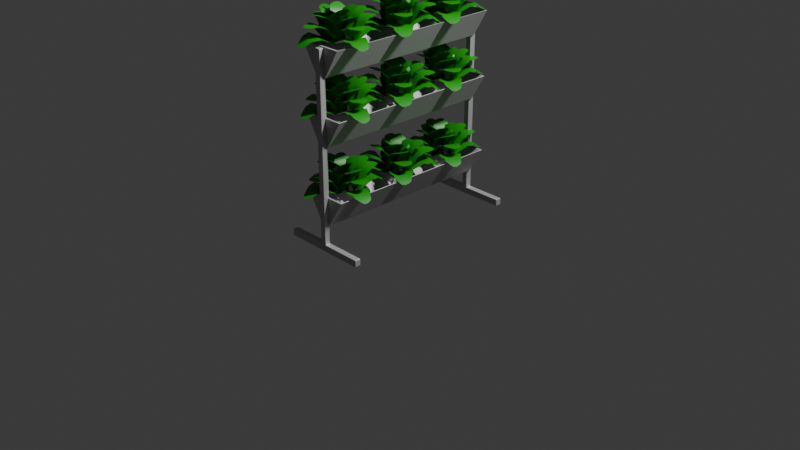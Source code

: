 # Source: hydroponic.blend  (saved by Blender 4.2.66; exported with 4.5.12 LTS)
import bpy
from mathutils import Matrix  # noqa: F401  (used for matrix-valued properties, if any)

bpy.ops.wm.read_factory_settings(use_empty=True)
scene = bpy.context.scene
scene.name = 'Scene'

# ---- collections
col_collection = bpy.data.collections.new('Collection'); scene.collection.children.link(col_collection)

# ---- materials (node trees are filled in below, after node groups)
mat_material_002 = bpy.data.materials.new('Material.002')
mat_material_001 = bpy.data.materials.new('Material.001')

# ---- material node trees
mat_material_002.use_nodes = True; mat_material_002.node_tree.nodes.clear()
_N = mat_material_002.node_tree.nodes; _L = mat_material_002.node_tree.links
n0 = _N.new('ShaderNodeBsdfPrincipled'); n0.name = 'Principled BSDF'; n0.location = (10, 300)
n0.inputs[0].default_value = (0.5586, 0.5586, 0.5586, 1.0)
n0.inputs[1].default_value = 1.0
n0.inputs[2].default_value = 0.728
n1 = _N.new('ShaderNodeOutputMaterial'); n1.name = 'Material Output'; n1.location = (300, 300)
_L.new(n0.outputs[0], n1.inputs[0])
n1.is_active_output = True
mat_material_001.use_nodes = True; mat_material_001.node_tree.nodes.clear()
_N = mat_material_001.node_tree.nodes; _L = mat_material_001.node_tree.links
n0 = _N.new('ShaderNodeBsdfPrincipled'); n0.name = 'Principled BSDF'; n0.location = (10, 300)
n0.inputs[0].default_value = (0.0009273, 0.1986, 0.0, 1.0)
n0.inputs[2].default_value = 0.4948
n1 = _N.new('ShaderNodeOutputMaterial'); n1.name = 'Material Output'; n1.location = (300, 300)
_L.new(n0.outputs[0], n1.inputs[0])
n1.is_active_output = True

# ---- world
world_world = bpy.data.worlds.new('World'); scene.world = world_world
world_world.use_nodes = True; world_world.node_tree.nodes.clear()
_N = world_world.node_tree.nodes; _L = world_world.node_tree.links
n0 = _N.new('ShaderNodeOutputWorld'); n0.name = 'World Output'; n0.location = (300, 300)
n1 = _N.new('ShaderNodeBackground'); n1.name = 'Background'; n1.location = (10, 300)
n1.inputs[0].default_value = (0.05088, 0.05088, 0.05088, 1.0)
_L.new(n1.outputs[0], n0.inputs[0])
n0.is_active_output = True
world_world.color = (0.05088, 0.05088, 0.05088)
world_world.sun_shadow_jitter_overblur = 0.0

# ---- cameras
cam_camera = bpy.data.cameras.new('Camera')
cam_camera.clip_end = 100.0
cam_camera.ortho_scale = 7.314

# ---- lights
light_light = bpy.data.lights.new('Light', 'POINT')
light_light.energy = 1000.0
light_light.shadow_soft_size = 0.1

# ---- meshes
me_cube_001 = bpy.data.meshes.new('Cube.001')
me_cube_001.from_pydata([(-0.06296, -0.9577, -0.1424), (-0.2316, -0.9577, 0.1424), (-0.06296, 0.9577, -0.1424), (-0.2316, 0.9577, 0.1424), (0.06296, -0.9577, -0.1424), (0.2316, -0.9577, 0.1424), (0.06296, 0.9577, -0.1424), (0.2316, 0.9577, 0.1424), (-0.219, -0.9361, 0.1424), (-0.219, 0.9361, 0.1424), (0.219, 0.9361, 0.1424), (0.219, -0.9361, 0.1424), (-0.0295, -0.7863, -0.1137), (-0.0295, 0.7863, -0.1137), (0.0295, 0.7863, -0.1137), (0.0295, -0.7863, -0.1137)], [], [(0, 1, 3, 2), (2, 3, 7, 6), (6, 7, 5, 4), (4, 5, 1, 0), (2, 6, 4, 0), (5, 7, 10, 11), (9, 8, 12, 13), (3, 1, 8, 9), (1, 5, 11, 8), (7, 3, 9, 10), (14, 13, 12, 15), (8, 11, 15, 12), (10, 9, 13, 14), (11, 10, 14, 15)])
_uv = me_cube_001.uv_layers.new(name='UVMap')
_uv.uv.foreach_set('vector', [0.375, 0.0, 0.625, 0.0, 0.625, 0.25, 0.375, 0.25, 0.375, 0.25, 0.625, 0.25, 0.625, 0.5, 0.375, 0.5, 0.375, 0.5, 0.625, 0.5, 0.625, 0.75, 0.375, 0.75, 0.375, 0.75, 0.625, 0.75, 0.625, 1.0, 0.375, 1.0, 0.125, 0.5, 0.375, 0.5, 0.375, 0.75, 0.125, 0.75, 0.625, 0.75, 0.625, 0.5, 0.625, 0.5, 0.625, 0.75, 0.625, 0.25, 0.625, 0.0, 0.625, 0.0, 0.625, 0.25, 0.625, 0.25, 0.625, 0.0, 0.625, 0.0, 0.625, 0.25, 0.625, 1.0, 0.625, 0.75, 0.625, 0.75, 0.625, 1.0, 0.625, 0.5, 0.625, 0.25, 0.625, 0.25, 0.625, 0.5, 0.625, 0.5, 0.875, 0.5, 0.875, 0.75, 0.625, 0.75, 0.625, 1.0, 0.625, 0.75, 0.625, 0.75, 0.625, 1.0, 0.625, 0.5, 0.625, 0.25, 0.625, 0.25, 0.625, 0.5, 0.625, 0.75, 0.625, 0.5, 0.625, 0.5, 0.625, 0.75])
me_cube_001.materials.append(mat_material_002)
me_cube_001.update()
me_plane = bpy.data.meshes.new('Plane')
me_plane.from_pydata([(-0.08619, -0.01323, -1.121e-05), (0.125, -0.01323, -1.121e-05), (0.125, 0.2631, -1.121e-05), (0.1868, 0.1824, -1.121e-05), (0.4312, 0.09458, -1.121e-05), (0.6638, 0.05423, -1.121e-05), (0.8632, 0.1397, -1.121e-05), (0.9581, 0.2488, -1.121e-05), (0.9462, 0.5289, -1.121e-05), (0.8632, 0.949, -1.121e-05), (0.7124, 1.163, -0.1498), (0.5166, 1.378, -0.3596), (0.2352, 1.543, -0.5897), (0.08548, 1.6, -0.6704), (-0.1233, 1.603, -0.6741), (-0.3859, 1.556, -0.6085), (-0.5796, 1.481, -0.5037), (-0.6891, 1.313, -0.2389), (-0.8765, 0.9537, -1.121e-05), (-0.8765, 0.6452, -1.121e-05), (-0.8338, 0.2702, -1.121e-05), (-0.6582, 0.1112, -1.121e-05), (-0.3401, 0.1254, -1.121e-05), (-0.08856, 0.2892, -1.121e-05), (0.8481, 0.9858, -1.121e-05), (0.6138, 1.295, -0.1901)], [], [(1, 2, 3, 4, 5, 6, 7, 8, 9, 24, 18, 19, 20, 21, 22, 23, 0), (18, 24, 10, 25, 17), (17, 25, 11, 12, 13, 14, 15, 16)])
me_plane.polygons.foreach_set('use_smooth', [True] * 3)
_uv = me_plane.uv_layers.new(name='UVMap')
_uv.uv.foreach_set('vector', [0.5477, 0.0, 0.5477, 0.1382, 0.5785, 0.09781, 0.7008, 0.0539, 0.8171, 0.03373, 0.9168, 0.07645, 0.9642, 0.131, 0.9583, 0.2711, 0.9168, 0.4811, 0.9092, 0.4995, 0.04691, 0.4835, 0.04691, 0.3292, 0.06827, 0.1417, 0.1561, 0.06221, 0.3151, 0.06933, 0.4409, 0.1512, 0.4421, 0.0, 0.04691, 0.4835, 0.9092, 0.4995, 0.8432, 0.6603, 0.7914, 0.7274, 0.1395, 0.7196, 0.1395, 0.7196, 0.7914, 0.7274, 0.7589, 0.7695, 0.6118, 0.9048, 0.5346, 0.951, 0.4302, 0.9487, 0.3009, 0.9024, 0.2071, 0.8336])
me_plane.materials.append(mat_material_001)
me_plane.update()
me_cube_002 = bpy.data.meshes.new('Cube.002')
me_cube_002.from_pydata([(-0.4608, -0.4608, -3.969), (-0.4608, -0.4608, 25.05), (-0.4608, 0.4608, -3.969), (-0.4608, 0.4608, 25.05), (0.4608, -0.4608, -3.969), (0.4608, -0.4608, 25.05), (0.4608, 0.4608, -3.969), (0.4608, 0.4608, 25.05), (-0.4608, -0.4608, -2.92), (-0.4608, 0.4608, -2.92), (0.4608, 0.4608, -2.92), (0.4608, -0.4608, -2.92), (-6.664, 0.4608, -3.969), (-6.664, -0.4608, -3.969), (-6.664, 0.4608, -2.92), (-6.664, -0.4608, -2.92), (6.681, 0.4608, -2.92), (6.681, 0.4608, -3.969), (6.681, -0.4608, -3.969), (6.681, -0.4608, -2.92)], [], [(8, 1, 3, 9), (9, 3, 7, 10), (10, 7, 5, 11), (11, 5, 1, 8), (2, 6, 4, 0), (7, 3, 1, 5), (4, 11, 8, 0), (6, 10, 16, 17), (2, 9, 10, 6), (2, 0, 13, 12), (13, 15, 14, 12), (9, 2, 12, 14), (0, 8, 15, 13), (8, 9, 14, 15), (17, 16, 19, 18), (10, 11, 19, 16), (11, 4, 18, 19), (4, 6, 17, 18)])
_uv = me_cube_002.uv_layers.new(name='UVMap')
_uv.uv.foreach_set('vector', [0.384, 0.0, 0.625, 0.0, 0.625, 0.25, 0.384, 0.25, 0.384, 0.25, 0.625, 0.25, 0.625, 0.5, 0.384, 0.5, 0.384, 0.5, 0.625, 0.5, 0.625, 0.75, 0.384, 0.75, 0.384, 0.75, 0.625, 0.75, 0.625, 1.0, 0.384, 1.0, 0.125, 0.5, 0.375, 0.5, 0.375, 0.75, 0.125, 0.75, 0.625, 0.5, 0.875, 0.5, 0.875, 0.75, 0.625, 0.75, 0.375, 0.75, 0.384, 0.75, 0.384, 1.0, 0.375, 1.0, 0.375, 0.5, 0.384, 0.5, 0.384, 0.5, 0.375, 0.5, 0.375, 0.25, 0.384, 0.25, 0.384, 0.5, 0.375, 0.5, 0.125, 0.5, 0.125, 0.75, 0.125, 0.75, 0.125, 0.5, 0.375, 0.0, 0.384, 0.0, 0.384, 0.25, 0.375, 0.25, 0.384, 0.25, 0.375, 0.25, 0.375, 0.25, 0.384, 0.25, 0.375, 1.0, 0.384, 1.0, 0.384, 1.0, 0.375, 1.0, 0.384, 0.0, 0.384, 0.25, 0.384, 0.25, 0.384, 0.0, 0.375, 0.5, 0.384, 0.5, 0.384, 0.75, 0.375, 0.75, 0.384, 0.5, 0.384, 0.75, 0.384, 0.75, 0.384, 0.5, 0.384, 0.75, 0.375, 0.75, 0.375, 0.75, 0.384, 0.75, 0.375, 0.75, 0.375, 0.5, 0.375, 0.5, 0.375, 0.75])
me_cube_002.materials.append(mat_material_002)
me_cube_002.update()

# ---- objects
ob_light = bpy.data.objects.new('Light', light_light)
ob_camera = bpy.data.objects.new('Camera', cam_camera)
ob_cube = bpy.data.objects.new('Cube', me_cube_001)
ob_plane_003 = bpy.data.objects.new('Plane.003', me_plane)
ob_plane_004 = bpy.data.objects.new('Plane.004', me_plane)
ob_plane_005 = bpy.data.objects.new('Plane.005', me_plane)
ob_plane_006 = bpy.data.objects.new('Plane.006', me_plane)
ob_plane_001 = bpy.data.objects.new('Plane.001', me_plane)
ob_plane_002 = bpy.data.objects.new('Plane.002', me_plane)
ob_plane_007 = bpy.data.objects.new('Plane.007', me_plane)
ob_plane_008 = bpy.data.objects.new('Plane.008', me_plane)
ob_plane_009 = bpy.data.objects.new('Plane.009', me_plane)
ob_plane_010 = bpy.data.objects.new('Plane.010', me_plane)
ob_plane_011 = bpy.data.objects.new('Plane.011', me_plane)
ob_plane_012 = bpy.data.objects.new('Plane.012', me_plane)
ob_plane_013 = bpy.data.objects.new('Plane.013', me_plane)
ob_plane_014 = bpy.data.objects.new('Plane.014', me_plane)
ob_plane_015 = bpy.data.objects.new('Plane.015', me_plane)
ob_plane_016 = bpy.data.objects.new('Plane.016', me_plane)
ob_empty = bpy.data.objects.new('Empty', None)
ob_plane_017 = bpy.data.objects.new('Plane.017', me_plane)
ob_plane_018 = bpy.data.objects.new('Plane.018', me_plane)
ob_plane_019 = bpy.data.objects.new('Plane.019', me_plane)
ob_plane_020 = bpy.data.objects.new('Plane.020', me_plane)
ob_plane_021 = bpy.data.objects.new('Plane.021', me_plane)
ob_plane_022 = bpy.data.objects.new('Plane.022', me_plane)
ob_plane_023 = bpy.data.objects.new('Plane.023', me_plane)
ob_plane_024 = bpy.data.objects.new('Plane.024', me_plane)
ob_plane_025 = bpy.data.objects.new('Plane.025', me_plane)
ob_plane_026 = bpy.data.objects.new('Plane.026', me_plane)
ob_plane_027 = bpy.data.objects.new('Plane.027', me_plane)
ob_plane_028 = bpy.data.objects.new('Plane.028', me_plane)
ob_plane_029 = bpy.data.objects.new('Plane.029', me_plane)
ob_plane_030 = bpy.data.objects.new('Plane.030', me_plane)
ob_plane_031 = bpy.data.objects.new('Plane.031', me_plane)
ob_plane_032 = bpy.data.objects.new('Plane.032', me_plane)
ob_empty_001 = bpy.data.objects.new('Empty.001', None)
ob_plane_033 = bpy.data.objects.new('Plane.033', me_plane)
ob_plane_034 = bpy.data.objects.new('Plane.034', me_plane)
ob_plane_035 = bpy.data.objects.new('Plane.035', me_plane)
ob_plane_036 = bpy.data.objects.new('Plane.036', me_plane)
ob_plane_037 = bpy.data.objects.new('Plane.037', me_plane)
ob_plane_038 = bpy.data.objects.new('Plane.038', me_plane)
ob_plane_039 = bpy.data.objects.new('Plane.039', me_plane)
ob_plane_040 = bpy.data.objects.new('Plane.040', me_plane)
ob_plane_041 = bpy.data.objects.new('Plane.041', me_plane)
ob_plane_042 = bpy.data.objects.new('Plane.042', me_plane)
ob_plane_043 = bpy.data.objects.new('Plane.043', me_plane)
ob_plane_044 = bpy.data.objects.new('Plane.044', me_plane)
ob_plane_045 = bpy.data.objects.new('Plane.045', me_plane)
ob_plane_046 = bpy.data.objects.new('Plane.046', me_plane)
ob_plane_047 = bpy.data.objects.new('Plane.047', me_plane)
ob_plane_048 = bpy.data.objects.new('Plane.048', me_plane)
ob_empty_002 = bpy.data.objects.new('Empty.002', None)
ob_light_001 = bpy.data.objects.new('Light.001', light_light)
ob_cube_001 = bpy.data.objects.new('Cube.001', me_cube_001)
ob_plane_049 = bpy.data.objects.new('Plane.049', me_plane)
ob_plane_050 = bpy.data.objects.new('Plane.050', me_plane)
ob_plane_051 = bpy.data.objects.new('Plane.051', me_plane)
ob_plane_052 = bpy.data.objects.new('Plane.052', me_plane)
ob_plane_053 = bpy.data.objects.new('Plane.053', me_plane)
ob_plane_054 = bpy.data.objects.new('Plane.054', me_plane)
ob_plane_055 = bpy.data.objects.new('Plane.055', me_plane)
ob_plane_056 = bpy.data.objects.new('Plane.056', me_plane)
ob_plane_057 = bpy.data.objects.new('Plane.057', me_plane)
ob_plane_058 = bpy.data.objects.new('Plane.058', me_plane)
ob_plane_059 = bpy.data.objects.new('Plane.059', me_plane)
ob_plane_060 = bpy.data.objects.new('Plane.060', me_plane)
ob_plane_061 = bpy.data.objects.new('Plane.061', me_plane)
ob_plane_062 = bpy.data.objects.new('Plane.062', me_plane)
ob_plane_063 = bpy.data.objects.new('Plane.063', me_plane)
ob_plane_064 = bpy.data.objects.new('Plane.064', me_plane)
ob_empty_003 = bpy.data.objects.new('Empty.003', None)
ob_plane_065 = bpy.data.objects.new('Plane.065', me_plane)
ob_plane_066 = bpy.data.objects.new('Plane.066', me_plane)
ob_plane_067 = bpy.data.objects.new('Plane.067', me_plane)
ob_plane_068 = bpy.data.objects.new('Plane.068', me_plane)
ob_plane_069 = bpy.data.objects.new('Plane.069', me_plane)
ob_plane_070 = bpy.data.objects.new('Plane.070', me_plane)
ob_plane_071 = bpy.data.objects.new('Plane.071', me_plane)
ob_plane_072 = bpy.data.objects.new('Plane.072', me_plane)
ob_plane_073 = bpy.data.objects.new('Plane.073', me_plane)
ob_plane_074 = bpy.data.objects.new('Plane.074', me_plane)
ob_plane_075 = bpy.data.objects.new('Plane.075', me_plane)
ob_plane_076 = bpy.data.objects.new('Plane.076', me_plane)
ob_plane_077 = bpy.data.objects.new('Plane.077', me_plane)
ob_plane_078 = bpy.data.objects.new('Plane.078', me_plane)
ob_plane_079 = bpy.data.objects.new('Plane.079', me_plane)
ob_plane_080 = bpy.data.objects.new('Plane.080', me_plane)
ob_empty_004 = bpy.data.objects.new('Empty.004', None)
ob_plane_081 = bpy.data.objects.new('Plane.081', me_plane)
ob_plane_082 = bpy.data.objects.new('Plane.082', me_plane)
ob_plane_083 = bpy.data.objects.new('Plane.083', me_plane)
ob_plane_084 = bpy.data.objects.new('Plane.084', me_plane)
ob_plane_085 = bpy.data.objects.new('Plane.085', me_plane)
ob_plane_086 = bpy.data.objects.new('Plane.086', me_plane)
ob_plane_087 = bpy.data.objects.new('Plane.087', me_plane)
ob_plane_088 = bpy.data.objects.new('Plane.088', me_plane)
ob_plane_089 = bpy.data.objects.new('Plane.089', me_plane)
ob_plane_090 = bpy.data.objects.new('Plane.090', me_plane)
ob_plane_091 = bpy.data.objects.new('Plane.091', me_plane)
ob_plane_092 = bpy.data.objects.new('Plane.092', me_plane)
ob_plane_093 = bpy.data.objects.new('Plane.093', me_plane)
ob_plane_094 = bpy.data.objects.new('Plane.094', me_plane)
ob_plane_095 = bpy.data.objects.new('Plane.095', me_plane)
ob_plane_096 = bpy.data.objects.new('Plane.096', me_plane)
ob_empty_005 = bpy.data.objects.new('Empty.005', None)
ob_light_002 = bpy.data.objects.new('Light.002', light_light)
ob_cube_002 = bpy.data.objects.new('Cube.002', me_cube_001)
ob_plane_097 = bpy.data.objects.new('Plane.097', me_plane)
ob_plane_098 = bpy.data.objects.new('Plane.098', me_plane)
ob_plane_099 = bpy.data.objects.new('Plane.099', me_plane)
ob_plane_100 = bpy.data.objects.new('Plane.100', me_plane)
ob_plane_101 = bpy.data.objects.new('Plane.101', me_plane)
ob_plane_102 = bpy.data.objects.new('Plane.102', me_plane)
ob_plane_103 = bpy.data.objects.new('Plane.103', me_plane)
ob_plane_104 = bpy.data.objects.new('Plane.104', me_plane)
ob_plane_105 = bpy.data.objects.new('Plane.105', me_plane)
ob_plane_106 = bpy.data.objects.new('Plane.106', me_plane)
ob_plane_107 = bpy.data.objects.new('Plane.107', me_plane)
ob_plane_108 = bpy.data.objects.new('Plane.108', me_plane)
ob_plane_109 = bpy.data.objects.new('Plane.109', me_plane)
ob_plane_110 = bpy.data.objects.new('Plane.110', me_plane)
ob_plane_111 = bpy.data.objects.new('Plane.111', me_plane)
ob_plane_112 = bpy.data.objects.new('Plane.112', me_plane)
ob_empty_006 = bpy.data.objects.new('Empty.006', None)
ob_plane_113 = bpy.data.objects.new('Plane.113', me_plane)
ob_plane_114 = bpy.data.objects.new('Plane.114', me_plane)
ob_plane_115 = bpy.data.objects.new('Plane.115', me_plane)
ob_plane_116 = bpy.data.objects.new('Plane.116', me_plane)
ob_plane_117 = bpy.data.objects.new('Plane.117', me_plane)
ob_plane_118 = bpy.data.objects.new('Plane.118', me_plane)
ob_plane_119 = bpy.data.objects.new('Plane.119', me_plane)
ob_plane_120 = bpy.data.objects.new('Plane.120', me_plane)
ob_plane_121 = bpy.data.objects.new('Plane.121', me_plane)
ob_plane_122 = bpy.data.objects.new('Plane.122', me_plane)
ob_plane_123 = bpy.data.objects.new('Plane.123', me_plane)
ob_plane_124 = bpy.data.objects.new('Plane.124', me_plane)
ob_plane_125 = bpy.data.objects.new('Plane.125', me_plane)
ob_plane_126 = bpy.data.objects.new('Plane.126', me_plane)
ob_plane_127 = bpy.data.objects.new('Plane.127', me_plane)
ob_plane_128 = bpy.data.objects.new('Plane.128', me_plane)
ob_empty_007 = bpy.data.objects.new('Empty.007', None)
ob_plane_129 = bpy.data.objects.new('Plane.129', me_plane)
ob_plane_130 = bpy.data.objects.new('Plane.130', me_plane)
ob_plane_131 = bpy.data.objects.new('Plane.131', me_plane)
ob_plane_132 = bpy.data.objects.new('Plane.132', me_plane)
ob_plane_133 = bpy.data.objects.new('Plane.133', me_plane)
ob_plane_134 = bpy.data.objects.new('Plane.134', me_plane)
ob_plane_135 = bpy.data.objects.new('Plane.135', me_plane)
ob_plane_136 = bpy.data.objects.new('Plane.136', me_plane)
ob_plane_137 = bpy.data.objects.new('Plane.137', me_plane)
ob_plane_138 = bpy.data.objects.new('Plane.138', me_plane)
ob_plane_139 = bpy.data.objects.new('Plane.139', me_plane)
ob_plane_140 = bpy.data.objects.new('Plane.140', me_plane)
ob_plane_141 = bpy.data.objects.new('Plane.141', me_plane)
ob_plane_142 = bpy.data.objects.new('Plane.142', me_plane)
ob_plane_143 = bpy.data.objects.new('Plane.143', me_plane)
ob_plane_144 = bpy.data.objects.new('Plane.144', me_plane)
ob_empty_008 = bpy.data.objects.new('Empty.008', None)
ob_cube_003 = bpy.data.objects.new('Cube.003', me_cube_002)
ob_cube_004 = bpy.data.objects.new('Cube.004', me_cube_002)
ob_empty_009 = bpy.data.objects.new('Empty.009', None)

# ---- transforms, parenting, visibility, modifiers, constraints
ob_light.location = (4.076, 1.005, 6.144)
ob_light.rotation_euler = (0.6503, 0.05522, 1.866)
ob_light.lock_rotations_4d = False
ob_light.empty_display_type = 'ARROWS'
ob_light.color = (0.0, 0.0, 0.0, 0.0)
ob_light.lineart.crease_threshold = 0.0
ob_camera.location = (7.359, -6.926, 4.958)
ob_camera.rotation_euler = (1.109, 0.0, 0.8149)
ob_camera.lock_rotations_4d = False
ob_camera.empty_display_type = 'ARROWS'
ob_camera.color = (0.0, 0.0, 0.0, 0.0)
ob_camera.display_type = 'WIRE'
ob_camera.lineart.crease_threshold = 0.0
ob_cube.parent = ob_empty_009
ob_cube.location = (0.0, 0.0, 0.4113)
_m = ob_cube.modifiers.new('Bevel', 'BEVEL')
_m.segments = 2
ob_plane_003.parent = ob_empty_009
ob_plane_003.location = (0.02964, -0.7051, 0.5334)
ob_plane_003.rotation_euler = (0.9493, 3.197e-08, -1.71)
ob_plane_003.scale = (0.1379, 0.2039, 0.2036)
ob_plane_004.parent = ob_empty_009
ob_plane_004.location = (0.009528, -0.6853, 0.5334)
ob_plane_004.rotation_euler = (1.306, 0.07502, -1.738)
ob_plane_004.scale = (0.1391, 0.2035, 0.2032)
ob_plane_005.parent = ob_empty_009
ob_plane_005.location = (-0.03186, -0.6764, 0.5343)
ob_plane_005.rotation_euler = (1.549, 0.1753, -1.972)
ob_plane_005.scale = (0.1507, 0.2027, 0.1956)
ob_plane_006.parent = ob_empty_009
ob_plane_006.location = (0.02964, -0.7051, 0.5334)
ob_plane_006.rotation_euler = (0.4405, -0.04868, -1.786)
ob_plane_006.scale = (0.1403, 0.2026, 0.2033)
ob_plane_001.parent = ob_empty_009
ob_plane_001.location = (-0.1145, -0.6707, 0.5334)
ob_plane_001.rotation_euler = (0.9493, -3.086e-08, 1.488)
ob_plane_001.scale = (0.1369, 0.2042, 0.204)
ob_plane_002.parent = ob_empty_009
ob_plane_002.location = (-0.09276, -0.6896, 0.5334)
ob_plane_002.rotation_euler = (1.306, 0.07502, 1.46)
ob_plane_002.scale = (0.1378, 0.2037, 0.2039)
ob_plane_007.parent = ob_empty_009
ob_plane_007.location = (-0.05068, -0.697, 0.5343)
ob_plane_007.rotation_euler = (1.549, 0.1753, 1.226)
ob_plane_007.scale = (0.1478, 0.2026, 0.1978)
ob_plane_008.parent = ob_empty_009
ob_plane_008.location = (-0.1145, -0.6707, 0.5334)
ob_plane_008.rotation_euler = (0.4405, -0.04868, 1.412)
ob_plane_008.scale = (0.1386, 0.2034, 0.2036)
ob_plane_009.parent = ob_empty_009
ob_plane_009.location = (-0.02257, -0.6164, 0.5334)
ob_plane_009.rotation_euler = (0.9493, -2.048e-09, -0.1644)
ob_plane_009.scale = (0.1379, 0.2039, 0.2036)
ob_plane_010.parent = ob_empty_009
ob_plane_010.location = (-0.0428, -0.636, 0.5334)
ob_plane_010.rotation_euler = (1.306, 0.07502, -0.192)
ob_plane_010.scale = (0.1391, 0.2035, 0.2032)
ob_plane_011.parent = ob_empty_009
ob_plane_011.location = (-0.05274, -0.6771, 0.5343)
ob_plane_011.rotation_euler = (1.549, 0.1753, -0.4261)
ob_plane_011.scale = (0.1507, 0.2027, 0.1956)
ob_plane_012.parent = ob_empty_009
ob_plane_012.location = (-0.02257, -0.6164, 0.5334)
ob_plane_012.rotation_euler = (0.4405, -0.04868, -0.2401)
ob_plane_012.scale = (0.1403, 0.2026, 0.2033)
ob_plane_013.parent = ob_empty_009
ob_plane_013.location = (-0.06054, -0.7596, 0.5334)
ob_plane_013.rotation_euler = (0.9493, -1.813e-09, 3.034)
ob_plane_013.scale = (0.1369, 0.2042, 0.204)
ob_plane_014.parent = ob_empty_009
ob_plane_014.location = (-0.04106, -0.7384, 0.5334)
ob_plane_014.rotation_euler = (1.306, 0.07502, 3.006)
ob_plane_014.scale = (0.1378, 0.2037, 0.2039)
ob_plane_015.parent = ob_empty_009
ob_plane_015.location = (-0.03267, -0.6965, 0.5343)
ob_plane_015.rotation_euler = (1.549, 0.1753, 2.772)
ob_plane_015.scale = (0.1478, 0.2026, 0.1978)
ob_plane_016.parent = ob_empty_009
ob_plane_016.location = (-0.06054, -0.7596, 0.5334)
ob_plane_016.rotation_euler = (0.4405, -0.04868, 2.958)
ob_plane_016.scale = (0.1386, 0.2034, 0.2036)
ob_empty.parent = ob_empty_009
ob_empty.location = (-0.04325, -0.6842, 0.5349)
ob_plane_017.parent = ob_empty_009
ob_plane_017.location = (0.01653, -0.0343, 0.5334)
ob_plane_017.rotation_euler = (0.9493, -7.847e-08, -2.094)
ob_plane_017.scale = (0.1379, 0.2039, 0.2036)
ob_plane_018.parent = ob_empty_009
ob_plane_018.location = (0.005276, -0.008471, 0.5334)
ob_plane_018.rotation_euler = (1.306, 0.07502, -2.122)
ob_plane_018.scale = (0.1391, 0.2035, 0.2032)
ob_plane_019.parent = ob_empty_009
ob_plane_019.location = (-0.02977, 0.01528, 0.5343)
ob_plane_019.rotation_euler = (1.549, 0.1753, -2.356)
ob_plane_019.scale = (0.1507, 0.2027, 0.1956)
ob_plane_020.parent = ob_empty_009
ob_plane_020.location = (0.01653, -0.0343, 0.5334)
ob_plane_020.rotation_euler = (0.4405, -0.04868, -2.17)
ob_plane_020.scale = (0.1403, 0.2026, 0.2033)
ob_plane_021.parent = ob_empty_009
ob_plane_021.location = (-0.1042, 0.05156, 0.5334)
ob_plane_021.rotation_euler = (0.9493, 3.745e-08, 1.104)
ob_plane_021.scale = (0.1369, 0.2042, 0.204)
ob_plane_022.parent = ob_empty_009
ob_plane_022.location = (-0.09118, 0.02585, 0.5334)
ob_plane_022.rotation_euler = (1.306, 0.07502, 1.076)
ob_plane_022.scale = (0.1378, 0.2037, 0.2039)
ob_plane_023.parent = ob_empty_009
ob_plane_023.location = (-0.05491, 0.003287, 0.5343)
ob_plane_023.rotation_euler = (1.549, 0.1753, 0.8421)
ob_plane_023.scale = (0.1478, 0.2026, 0.1978)
ob_plane_024.parent = ob_empty_009
ob_plane_024.location = (-0.1042, 0.05156, 0.5334)
ob_plane_024.rotation_euler = (0.4405, -0.04868, 1.028)
ob_plane_024.scale = (0.1386, 0.2034, 0.2036)
ob_plane_025.parent = ob_empty_009
ob_plane_025.location = (0.001345, 0.06749, 0.5334)
ob_plane_025.rotation_euler = (0.9493, -2.138e-08, -0.5483)
ob_plane_025.scale = (0.1379, 0.2039, 0.2036)
ob_plane_026.parent = ob_empty_009
ob_plane_026.location = (-0.02476, 0.05689, 0.5334)
ob_plane_026.rotation_euler = (1.306, 0.07502, -0.576)
ob_plane_026.scale = (0.1391, 0.2035, 0.2032)
ob_plane_027.parent = ob_empty_009
ob_plane_027.location = (-0.04939, 0.02245, 0.5343)
ob_plane_027.rotation_euler = (1.549, 0.1753, -0.81)
ob_plane_027.scale = (0.1507, 0.2027, 0.1956)
ob_plane_028.parent = ob_empty_009
ob_plane_028.location = (0.001345, 0.06749, 0.5334)
ob_plane_028.rotation_euler = (0.4405, -0.04868, -0.624)
ob_plane_028.scale = (0.1403, 0.2026, 0.2033)
ob_plane_029.parent = ob_empty_009
ob_plane_029.location = (-0.08752, -0.05109, 0.5334)
ob_plane_029.rotation_euler = (0.9493, 1.647e-09, 2.65)
ob_plane_029.scale = (0.1369, 0.2042, 0.204)
ob_plane_030.parent = ob_empty_009
ob_plane_030.location = (-0.06149, -0.03868, 0.5334)
ob_plane_030.rotation_euler = (1.306, 0.07502, 2.622)
ob_plane_030.scale = (0.1378, 0.2037, 0.2039)
ob_plane_031.parent = ob_empty_009
ob_plane_031.location = (-0.03802, -0.00299, 0.5343)
ob_plane_031.rotation_euler = (1.549, 0.1753, 2.388)
ob_plane_031.scale = (0.1478, 0.2026, 0.1978)
ob_plane_032.parent = ob_empty_009
ob_plane_032.location = (-0.08752, -0.05109, 0.5334)
ob_plane_032.rotation_euler = (0.4405, -0.04868, 2.574)
ob_plane_032.scale = (0.1386, 0.2034, 0.2036)
ob_empty_001.parent = ob_empty_009
ob_empty_001.location = (-0.04325, 0.01231, 0.5349)
ob_empty_001.rotation_euler = (0.0, 0.0, -0.384)
ob_plane_033.parent = ob_empty_009
ob_plane_033.location = (0.02283, 0.5917, 0.5334)
ob_plane_033.rotation_euler = (0.9493, 2.653e-10, -1.944)
ob_plane_033.scale = (0.1379, 0.2039, 0.2036)
ob_plane_034.parent = ob_empty_009
ob_plane_034.location = (0.007838, 0.6155, 0.5334)
ob_plane_034.rotation_euler = (1.306, 0.07502, -1.972)
ob_plane_034.scale = (0.1391, 0.2035, 0.2032)
ob_plane_035.parent = ob_empty_009
ob_plane_035.location = (-0.03036, 0.6338, 0.5343)
ob_plane_035.rotation_euler = (1.549, 0.1753, -2.206)
ob_plane_035.scale = (0.1507, 0.2027, 0.1956)
ob_plane_036.parent = ob_empty_009
ob_plane_036.location = (0.02283, 0.5917, 0.5334)
ob_plane_036.rotation_euler = (0.4405, -0.04868, -2.02)
ob_plane_036.scale = (0.1403, 0.2026, 0.2033)
ob_plane_037.parent = ob_empty_009
ob_plane_037.location = (-0.1094, 0.6585, 0.5334)
ob_plane_037.rotation_euler = (0.9493, 5.507e-08, 1.254)
ob_plane_037.scale = (0.1369, 0.2042, 0.204)
ob_plane_038.parent = ob_empty_009
ob_plane_038.location = (-0.09266, 0.6351, 0.5334)
ob_plane_038.rotation_euler = (1.306, 0.07502, 1.226)
ob_plane_038.scale = (0.1378, 0.2037, 0.2039)
ob_plane_039.parent = ob_empty_009
ob_plane_039.location = (-0.05343, 0.6182, 0.5343)
ob_plane_039.rotation_euler = (1.549, 0.1753, 0.9922)
ob_plane_039.scale = (0.1478, 0.2026, 0.1978)
ob_plane_040.parent = ob_empty_009
ob_plane_040.location = (-0.1094, 0.6585, 0.5334)
ob_plane_040.rotation_euler = (0.4405, -0.04868, 1.178)
ob_plane_040.scale = (0.1386, 0.2034, 0.2036)
ob_plane_041.parent = ob_empty_009
ob_plane_041.location = (-0.007406, 0.6901, 0.5334)
ob_plane_041.rotation_euler = (0.9493, 3.495e-09, -0.3983)
ob_plane_041.scale = (0.1379, 0.2039, 0.2036)
ob_plane_042.parent = ob_empty_009
ob_plane_042.location = (-0.03163, 0.6757, 0.5334)
ob_plane_042.rotation_euler = (1.306, 0.07502, -0.4259)
ob_plane_042.scale = (0.1391, 0.2035, 0.2032)
ob_plane_043.parent = ob_empty_009
ob_plane_043.location = (-0.05083, 0.6379, 0.5343)
ob_plane_043.rotation_euler = (1.549, 0.1753, -0.66)
ob_plane_043.scale = (0.1507, 0.2027, 0.1956)
ob_plane_044.parent = ob_empty_009
ob_plane_044.location = (-0.007406, 0.6901, 0.5334)
ob_plane_044.rotation_euler = (0.4405, -0.04868, -0.474)
ob_plane_044.scale = (0.1403, 0.2026, 0.2033)
ob_plane_045.parent = ob_empty_009
ob_plane_045.location = (-0.07754, 0.5595, 0.5334)
ob_plane_045.rotation_euler = (0.9493, 1.545e-08, 2.8)
ob_plane_045.scale = (0.1369, 0.2042, 0.204)
ob_plane_046.parent = ob_empty_009
ob_plane_046.location = (-0.05366, 0.5757, 0.5334)
ob_plane_046.rotation_euler = (1.306, 0.07502, 2.772)
ob_plane_046.scale = (0.1378, 0.2037, 0.2039)
ob_plane_047.parent = ob_empty_009
ob_plane_047.location = (-0.03579, 0.6145, 0.5343)
ob_plane_047.rotation_euler = (1.549, 0.1753, 2.538)
ob_plane_047.scale = (0.1478, 0.2026, 0.1978)
ob_plane_048.parent = ob_empty_009
ob_plane_048.location = (-0.07754, 0.5595, 0.5334)
ob_plane_048.rotation_euler = (0.4405, -0.04868, 2.724)
ob_plane_048.scale = (0.1386, 0.2034, 0.2036)
ob_empty_002.parent = ob_empty_009
ob_empty_002.location = (-0.04325, 0.6288, 0.5349)
ob_empty_002.rotation_euler = (0.0, 0.0, -0.2339)
ob_light_001.location = (4.076, 1.005, 6.94)
ob_light_001.rotation_euler = (0.6503, 0.05522, 1.866)
ob_light_001.lock_rotations_4d = False
ob_light_001.empty_display_type = 'ARROWS'
ob_light_001.color = (0.0, 0.0, 0.0, 0.0)
ob_light_001.lineart.crease_threshold = 0.0
ob_cube_001.parent = ob_empty_009
ob_cube_001.location = (0.0, 0.0, 1.207)
_m = ob_cube_001.modifiers.new('Bevel', 'BEVEL')
_m.segments = 2
ob_plane_049.parent = ob_empty_009
ob_plane_049.location = (0.02964, -0.7051, 1.329)
ob_plane_049.rotation_euler = (0.9493, 3.197e-08, -1.71)
ob_plane_049.scale = (0.1379, 0.2039, 0.2036)
ob_plane_050.parent = ob_empty_009
ob_plane_050.location = (0.009528, -0.6853, 1.329)
ob_plane_050.rotation_euler = (1.306, 0.07502, -1.738)
ob_plane_050.scale = (0.1391, 0.2035, 0.2032)
ob_plane_051.parent = ob_empty_009
ob_plane_051.location = (-0.03186, -0.6764, 1.33)
ob_plane_051.rotation_euler = (1.549, 0.1753, -1.972)
ob_plane_051.scale = (0.1507, 0.2027, 0.1956)
ob_plane_052.parent = ob_empty_009
ob_plane_052.location = (0.02964, -0.7051, 1.329)
ob_plane_052.rotation_euler = (0.4405, -0.04868, -1.786)
ob_plane_052.scale = (0.1403, 0.2026, 0.2033)
ob_plane_053.parent = ob_empty_009
ob_plane_053.location = (-0.1145, -0.6707, 1.329)
ob_plane_053.rotation_euler = (0.9493, -3.086e-08, 1.488)
ob_plane_053.scale = (0.1369, 0.2042, 0.204)
ob_plane_054.parent = ob_empty_009
ob_plane_054.location = (-0.09276, -0.6896, 1.329)
ob_plane_054.rotation_euler = (1.306, 0.07502, 1.46)
ob_plane_054.scale = (0.1378, 0.2037, 0.2039)
ob_plane_055.parent = ob_empty_009
ob_plane_055.location = (-0.05068, -0.697, 1.33)
ob_plane_055.rotation_euler = (1.549, 0.1753, 1.226)
ob_plane_055.scale = (0.1478, 0.2026, 0.1978)
ob_plane_056.parent = ob_empty_009
ob_plane_056.location = (-0.1145, -0.6707, 1.329)
ob_plane_056.rotation_euler = (0.4405, -0.04868, 1.412)
ob_plane_056.scale = (0.1386, 0.2034, 0.2036)
ob_plane_057.parent = ob_empty_009
ob_plane_057.location = (-0.02257, -0.6164, 1.329)
ob_plane_057.rotation_euler = (0.9493, -2.048e-09, -0.1644)
ob_plane_057.scale = (0.1379, 0.2039, 0.2036)
ob_plane_058.parent = ob_empty_009
ob_plane_058.location = (-0.0428, -0.636, 1.329)
ob_plane_058.rotation_euler = (1.306, 0.07502, -0.192)
ob_plane_058.scale = (0.1391, 0.2035, 0.2032)
ob_plane_059.parent = ob_empty_009
ob_plane_059.location = (-0.05274, -0.6771, 1.33)
ob_plane_059.rotation_euler = (1.549, 0.1753, -0.4261)
ob_plane_059.scale = (0.1507, 0.2027, 0.1956)
ob_plane_060.parent = ob_empty_009
ob_plane_060.location = (-0.02257, -0.6164, 1.329)
ob_plane_060.rotation_euler = (0.4405, -0.04868, -0.2401)
ob_plane_060.scale = (0.1403, 0.2026, 0.2033)
ob_plane_061.parent = ob_empty_009
ob_plane_061.location = (-0.06054, -0.7596, 1.329)
ob_plane_061.rotation_euler = (0.9493, -1.813e-09, 3.034)
ob_plane_061.scale = (0.1369, 0.2042, 0.204)
ob_plane_062.parent = ob_empty_009
ob_plane_062.location = (-0.04106, -0.7384, 1.329)
ob_plane_062.rotation_euler = (1.306, 0.07502, 3.006)
ob_plane_062.scale = (0.1378, 0.2037, 0.2039)
ob_plane_063.parent = ob_empty_009
ob_plane_063.location = (-0.03267, -0.6965, 1.33)
ob_plane_063.rotation_euler = (1.549, 0.1753, 2.772)
ob_plane_063.scale = (0.1478, 0.2026, 0.1978)
ob_plane_064.parent = ob_empty_009
ob_plane_064.location = (-0.06054, -0.7596, 1.329)
ob_plane_064.rotation_euler = (0.4405, -0.04868, 2.958)
ob_plane_064.scale = (0.1386, 0.2034, 0.2036)
ob_empty_003.parent = ob_empty_009
ob_empty_003.location = (-0.04325, -0.6842, 1.33)
ob_plane_065.parent = ob_empty_009
ob_plane_065.location = (0.01653, -0.0343, 1.329)
ob_plane_065.rotation_euler = (0.9493, -7.847e-08, -2.094)
ob_plane_065.scale = (0.1379, 0.2039, 0.2036)
ob_plane_066.parent = ob_empty_009
ob_plane_066.location = (0.005276, -0.008471, 1.329)
ob_plane_066.rotation_euler = (1.306, 0.07502, -2.122)
ob_plane_066.scale = (0.1391, 0.2035, 0.2032)
ob_plane_067.parent = ob_empty_009
ob_plane_067.location = (-0.02977, 0.01528, 1.33)
ob_plane_067.rotation_euler = (1.549, 0.1753, -2.356)
ob_plane_067.scale = (0.1507, 0.2027, 0.1956)
ob_plane_068.parent = ob_empty_009
ob_plane_068.location = (0.01653, -0.0343, 1.329)
ob_plane_068.rotation_euler = (0.4405, -0.04868, -2.17)
ob_plane_068.scale = (0.1403, 0.2026, 0.2033)
ob_plane_069.parent = ob_empty_009
ob_plane_069.location = (-0.1042, 0.05156, 1.329)
ob_plane_069.rotation_euler = (0.9493, 3.745e-08, 1.104)
ob_plane_069.scale = (0.1369, 0.2042, 0.204)
ob_plane_070.parent = ob_empty_009
ob_plane_070.location = (-0.09118, 0.02585, 1.329)
ob_plane_070.rotation_euler = (1.306, 0.07502, 1.076)
ob_plane_070.scale = (0.1378, 0.2037, 0.2039)
ob_plane_071.parent = ob_empty_009
ob_plane_071.location = (-0.05491, 0.003287, 1.33)
ob_plane_071.rotation_euler = (1.549, 0.1753, 0.8421)
ob_plane_071.scale = (0.1478, 0.2026, 0.1978)
ob_plane_072.parent = ob_empty_009
ob_plane_072.location = (-0.1042, 0.05156, 1.329)
ob_plane_072.rotation_euler = (0.4405, -0.04868, 1.028)
ob_plane_072.scale = (0.1386, 0.2034, 0.2036)
ob_plane_073.parent = ob_empty_009
ob_plane_073.location = (0.001345, 0.06749, 1.329)
ob_plane_073.rotation_euler = (0.9493, -2.138e-08, -0.5483)
ob_plane_073.scale = (0.1379, 0.2039, 0.2036)
ob_plane_074.parent = ob_empty_009
ob_plane_074.location = (-0.02476, 0.05689, 1.329)
ob_plane_074.rotation_euler = (1.306, 0.07502, -0.576)
ob_plane_074.scale = (0.1391, 0.2035, 0.2032)
ob_plane_075.parent = ob_empty_009
ob_plane_075.location = (-0.04939, 0.02245, 1.33)
ob_plane_075.rotation_euler = (1.549, 0.1753, -0.81)
ob_plane_075.scale = (0.1507, 0.2027, 0.1956)
ob_plane_076.parent = ob_empty_009
ob_plane_076.location = (0.001345, 0.06749, 1.329)
ob_plane_076.rotation_euler = (0.4405, -0.04868, -0.624)
ob_plane_076.scale = (0.1403, 0.2026, 0.2033)
ob_plane_077.parent = ob_empty_009
ob_plane_077.location = (-0.08752, -0.05109, 1.329)
ob_plane_077.rotation_euler = (0.9493, 1.647e-09, 2.65)
ob_plane_077.scale = (0.1369, 0.2042, 0.204)
ob_plane_078.parent = ob_empty_009
ob_plane_078.location = (-0.06149, -0.03868, 1.329)
ob_plane_078.rotation_euler = (1.306, 0.07502, 2.622)
ob_plane_078.scale = (0.1378, 0.2037, 0.2039)
ob_plane_079.parent = ob_empty_009
ob_plane_079.location = (-0.03802, -0.00299, 1.33)
ob_plane_079.rotation_euler = (1.549, 0.1753, 2.388)
ob_plane_079.scale = (0.1478, 0.2026, 0.1978)
ob_plane_080.parent = ob_empty_009
ob_plane_080.location = (-0.08752, -0.05109, 1.329)
ob_plane_080.rotation_euler = (0.4405, -0.04868, 2.574)
ob_plane_080.scale = (0.1386, 0.2034, 0.2036)
ob_empty_004.parent = ob_empty_009
ob_empty_004.location = (-0.04325, 0.01231, 1.33)
ob_empty_004.rotation_euler = (0.0, 0.0, -0.384)
ob_plane_081.parent = ob_empty_009
ob_plane_081.location = (0.02085, 0.5884, 1.329)
ob_plane_081.rotation_euler = (0.9493, -9.343e-09, -1.995)
ob_plane_081.scale = (0.1379, 0.2039, 0.2036)
ob_plane_082.parent = ob_empty_009
ob_plane_082.location = (0.007094, 0.613, 1.329)
ob_plane_082.rotation_euler = (1.306, 0.07502, -2.023)
ob_plane_082.scale = (0.1391, 0.2035, 0.2032)
ob_plane_083.parent = ob_empty_009
ob_plane_083.location = (-0.03013, 0.6331, 1.33)
ob_plane_083.rotation_euler = (1.549, 0.1753, -2.257)
ob_plane_083.scale = (0.1507, 0.2027, 0.1956)
ob_plane_084.parent = ob_empty_009
ob_plane_084.location = (0.02085, 0.5884, 1.329)
ob_plane_084.rotation_euler = (0.4405, -0.04868, -2.071)
ob_plane_084.scale = (0.1403, 0.2026, 0.2033)
ob_plane_085.parent = ob_empty_009
ob_plane_085.location = (-0.1078, 0.6619, 1.329)
ob_plane_085.rotation_euler = (0.9493, 1.703e-08, 1.203)
ob_plane_085.scale = (0.1369, 0.2042, 0.204)
ob_plane_086.parent = ob_empty_009
ob_plane_086.location = (-0.09228, 0.6376, 1.329)
ob_plane_086.rotation_euler = (1.306, 0.07502, 1.175)
ob_plane_086.scale = (0.1378, 0.2037, 0.2039)
ob_plane_087.parent = ob_empty_009
ob_plane_087.location = (-0.05396, 0.6187, 1.33)
ob_plane_087.rotation_euler = (1.549, 0.1753, 0.9412)
ob_plane_087.scale = (0.1478, 0.2026, 0.1978)
ob_plane_088.parent = ob_empty_009
ob_plane_088.location = (-0.1078, 0.6619, 1.329)
ob_plane_088.rotation_euler = (0.4405, -0.04868, 1.127)
ob_plane_088.scale = (0.1386, 0.2034, 0.2036)
ob_plane_089.parent = ob_empty_009
ob_plane_089.location = (-0.004332, 0.6882, 1.329)
ob_plane_089.rotation_euler = (0.9493, 3.254e-08, -0.4492)
ob_plane_089.scale = (0.1379, 0.2039, 0.2036)
ob_plane_090.parent = ob_empty_009
ob_plane_090.location = (-0.02926, 0.675, 1.329)
ob_plane_090.rotation_euler = (1.306, 0.07502, -0.4769)
ob_plane_090.scale = (0.1391, 0.2035, 0.2032)
ob_plane_091.parent = ob_empty_009
ob_plane_091.location = (-0.05036, 0.6383, 1.33)
ob_plane_091.rotation_euler = (1.549, 0.1753, -0.711)
ob_plane_091.scale = (0.1507, 0.2027, 0.1956)
ob_plane_092.parent = ob_empty_009
ob_plane_092.location = (-0.004332, 0.6882, 1.329)
ob_plane_092.rotation_euler = (0.4405, -0.04868, -0.525)
ob_plane_092.scale = (0.1403, 0.2026, 0.2033)
ob_plane_093.parent = ob_empty_009
ob_plane_093.location = (-0.08103, 0.5614, 1.329)
ob_plane_093.rotation_euler = (0.9493, 1.575e-08, 2.749)
ob_plane_093.scale = (0.1369, 0.2042, 0.204)
ob_plane_094.parent = ob_empty_009
ob_plane_094.location = (-0.05635, 0.5763, 1.329)
ob_plane_094.rotation_euler = (1.306, 0.07502, 2.721)
ob_plane_094.scale = (0.1378, 0.2037, 0.2039)
ob_plane_095.parent = ob_empty_009
ob_plane_095.location = (-0.03654, 0.6141, 1.33)
ob_plane_095.rotation_euler = (1.549, 0.1753, 2.487)
ob_plane_095.scale = (0.1478, 0.2026, 0.1978)
ob_plane_096.parent = ob_empty_009
ob_plane_096.location = (-0.08103, 0.5614, 1.329)
ob_plane_096.rotation_euler = (0.4405, -0.04868, 2.673)
ob_plane_096.scale = (0.1386, 0.2034, 0.2036)
ob_empty_005.parent = ob_empty_009
ob_empty_005.location = (-0.04325, 0.6288, 1.33)
ob_empty_005.rotation_euler = (0.0, 0.0, -0.2849)
ob_light_002.location = (4.076, 1.005, 7.607)
ob_light_002.rotation_euler = (0.6503, 0.05522, 1.866)
ob_light_002.lock_rotations_4d = False
ob_light_002.empty_display_type = 'ARROWS'
ob_light_002.color = (0.0, 0.0, 0.0, 0.0)
ob_light_002.lineart.crease_threshold = 0.0
ob_cube_002.parent = ob_empty_009
ob_cube_002.location = (0.0, 0.0, 1.874)
ob_plane_097.parent = ob_empty_009
ob_plane_097.location = (0.02964, -0.7051, 1.996)
ob_plane_097.rotation_euler = (0.9493, 3.197e-08, -1.71)
ob_plane_097.scale = (0.1379, 0.2039, 0.2036)
ob_plane_098.parent = ob_empty_009
ob_plane_098.location = (0.009528, -0.6853, 1.996)
ob_plane_098.rotation_euler = (1.306, 0.07502, -1.738)
ob_plane_098.scale = (0.1391, 0.2035, 0.2032)
ob_plane_099.parent = ob_empty_009
ob_plane_099.location = (-0.03186, -0.6764, 1.997)
ob_plane_099.rotation_euler = (1.549, 0.1753, -1.972)
ob_plane_099.scale = (0.1507, 0.2027, 0.1956)
ob_plane_100.parent = ob_empty_009
ob_plane_100.location = (0.02964, -0.7051, 1.996)
ob_plane_100.rotation_euler = (0.4405, -0.04868, -1.786)
ob_plane_100.scale = (0.1403, 0.2026, 0.2033)
ob_plane_101.parent = ob_empty_009
ob_plane_101.location = (-0.1145, -0.6707, 1.996)
ob_plane_101.rotation_euler = (0.9493, -3.086e-08, 1.488)
ob_plane_101.scale = (0.1369, 0.2042, 0.204)
ob_plane_102.parent = ob_empty_009
ob_plane_102.location = (-0.09276, -0.6896, 1.996)
ob_plane_102.rotation_euler = (1.306, 0.07502, 1.46)
ob_plane_102.scale = (0.1378, 0.2037, 0.2039)
ob_plane_103.parent = ob_empty_009
ob_plane_103.location = (-0.05068, -0.697, 1.997)
ob_plane_103.rotation_euler = (1.549, 0.1753, 1.226)
ob_plane_103.scale = (0.1478, 0.2026, 0.1978)
ob_plane_104.parent = ob_empty_009
ob_plane_104.location = (-0.1145, -0.6707, 1.996)
ob_plane_104.rotation_euler = (0.4405, -0.04868, 1.412)
ob_plane_104.scale = (0.1386, 0.2034, 0.2036)
ob_plane_105.parent = ob_empty_009
ob_plane_105.location = (-0.02257, -0.6164, 1.996)
ob_plane_105.rotation_euler = (0.9493, -2.048e-09, -0.1644)
ob_plane_105.scale = (0.1379, 0.2039, 0.2036)
ob_plane_106.parent = ob_empty_009
ob_plane_106.location = (-0.0428, -0.636, 1.996)
ob_plane_106.rotation_euler = (1.306, 0.07502, -0.192)
ob_plane_106.scale = (0.1391, 0.2035, 0.2032)
ob_plane_107.parent = ob_empty_009
ob_plane_107.location = (-0.05274, -0.6771, 1.997)
ob_plane_107.rotation_euler = (1.549, 0.1753, -0.4261)
ob_plane_107.scale = (0.1507, 0.2027, 0.1956)
ob_plane_108.parent = ob_empty_009
ob_plane_108.location = (-0.02257, -0.6164, 1.996)
ob_plane_108.rotation_euler = (0.4405, -0.04868, -0.2401)
ob_plane_108.scale = (0.1403, 0.2026, 0.2033)
ob_plane_109.parent = ob_empty_009
ob_plane_109.location = (-0.06054, -0.7596, 1.996)
ob_plane_109.rotation_euler = (0.9493, -1.813e-09, 3.034)
ob_plane_109.scale = (0.1369, 0.2042, 0.204)
ob_plane_110.parent = ob_empty_009
ob_plane_110.location = (-0.04106, -0.7384, 1.996)
ob_plane_110.rotation_euler = (1.306, 0.07502, 3.006)
ob_plane_110.scale = (0.1378, 0.2037, 0.2039)
ob_plane_111.parent = ob_empty_009
ob_plane_111.location = (-0.03267, -0.6965, 1.997)
ob_plane_111.rotation_euler = (1.549, 0.1753, 2.772)
ob_plane_111.scale = (0.1478, 0.2026, 0.1978)
ob_plane_112.parent = ob_empty_009
ob_plane_112.location = (-0.06054, -0.7596, 1.996)
ob_plane_112.rotation_euler = (0.4405, -0.04868, 2.958)
ob_plane_112.scale = (0.1386, 0.2034, 0.2036)
ob_empty_006.parent = ob_empty_009
ob_empty_006.location = (-0.04325, -0.6842, 1.998)
ob_plane_113.parent = ob_empty_009
ob_plane_113.location = (0.01653, -0.0343, 1.996)
ob_plane_113.rotation_euler = (0.9493, -7.847e-08, -2.094)
ob_plane_113.scale = (0.1379, 0.2039, 0.2036)
ob_plane_114.parent = ob_empty_009
ob_plane_114.location = (0.005276, -0.008471, 1.996)
ob_plane_114.rotation_euler = (1.306, 0.07502, -2.122)
ob_plane_114.scale = (0.1391, 0.2035, 0.2032)
ob_plane_115.parent = ob_empty_009
ob_plane_115.location = (-0.02977, 0.01528, 1.997)
ob_plane_115.rotation_euler = (1.549, 0.1753, -2.356)
ob_plane_115.scale = (0.1507, 0.2027, 0.1956)
ob_plane_116.parent = ob_empty_009
ob_plane_116.location = (0.01653, -0.0343, 1.996)
ob_plane_116.rotation_euler = (0.4405, -0.04868, -2.17)
ob_plane_116.scale = (0.1403, 0.2026, 0.2033)
ob_plane_117.parent = ob_empty_009
ob_plane_117.location = (-0.1042, 0.05156, 1.996)
ob_plane_117.rotation_euler = (0.9493, 3.745e-08, 1.104)
ob_plane_117.scale = (0.1369, 0.2042, 0.204)
ob_plane_118.parent = ob_empty_009
ob_plane_118.location = (-0.09118, 0.02585, 1.996)
ob_plane_118.rotation_euler = (1.306, 0.07502, 1.076)
ob_plane_118.scale = (0.1378, 0.2037, 0.2039)
ob_plane_119.parent = ob_empty_009
ob_plane_119.location = (-0.05491, 0.003287, 1.997)
ob_plane_119.rotation_euler = (1.549, 0.1753, 0.8421)
ob_plane_119.scale = (0.1478, 0.2026, 0.1978)
ob_plane_120.parent = ob_empty_009
ob_plane_120.location = (-0.1042, 0.05156, 1.996)
ob_plane_120.rotation_euler = (0.4405, -0.04868, 1.028)
ob_plane_120.scale = (0.1386, 0.2034, 0.2036)
ob_plane_121.parent = ob_empty_009
ob_plane_121.location = (0.001345, 0.06749, 1.996)
ob_plane_121.rotation_euler = (0.9493, -2.138e-08, -0.5483)
ob_plane_121.scale = (0.1379, 0.2039, 0.2036)
ob_plane_122.parent = ob_empty_009
ob_plane_122.location = (-0.02476, 0.05689, 1.996)
ob_plane_122.rotation_euler = (1.306, 0.07502, -0.576)
ob_plane_122.scale = (0.1391, 0.2035, 0.2032)
ob_plane_123.parent = ob_empty_009
ob_plane_123.location = (-0.04939, 0.02245, 1.997)
ob_plane_123.rotation_euler = (1.549, 0.1753, -0.81)
ob_plane_123.scale = (0.1507, 0.2027, 0.1956)
ob_plane_124.parent = ob_empty_009
ob_plane_124.location = (0.001345, 0.06749, 1.996)
ob_plane_124.rotation_euler = (0.4405, -0.04868, -0.624)
ob_plane_124.scale = (0.1403, 0.2026, 0.2033)
ob_plane_125.parent = ob_empty_009
ob_plane_125.location = (-0.08752, -0.05109, 1.996)
ob_plane_125.rotation_euler = (0.9493, 1.647e-09, 2.65)
ob_plane_125.scale = (0.1369, 0.2042, 0.204)
ob_plane_126.parent = ob_empty_009
ob_plane_126.location = (-0.06149, -0.03868, 1.996)
ob_plane_126.rotation_euler = (1.306, 0.07502, 2.622)
ob_plane_126.scale = (0.1378, 0.2037, 0.2039)
ob_plane_127.parent = ob_empty_009
ob_plane_127.location = (-0.03802, -0.00299, 1.997)
ob_plane_127.rotation_euler = (1.549, 0.1753, 2.388)
ob_plane_127.scale = (0.1478, 0.2026, 0.1978)
ob_plane_128.parent = ob_empty_009
ob_plane_128.location = (-0.08752, -0.05109, 1.996)
ob_plane_128.rotation_euler = (0.4405, -0.04868, 2.574)
ob_plane_128.scale = (0.1386, 0.2034, 0.2036)
ob_empty_007.parent = ob_empty_009
ob_empty_007.location = (-0.04325, 0.01231, 1.998)
ob_empty_007.rotation_euler = (0.0, 0.0, -0.384)
ob_plane_129.parent = ob_empty_009
ob_plane_129.location = (0.01696, 0.5828, 1.996)
ob_plane_129.rotation_euler = (0.9493, -1.538e-09, -2.085)
ob_plane_129.scale = (0.1379, 0.2039, 0.2036)
ob_plane_130.parent = ob_empty_009
ob_plane_130.location = (0.005466, 0.6085, 1.996)
ob_plane_130.rotation_euler = (1.306, 0.07502, -2.112)
ob_plane_130.scale = (0.1391, 0.2035, 0.2032)
ob_plane_131.parent = ob_empty_009
ob_plane_131.location = (-0.02979, 0.6319, 1.997)
ob_plane_131.rotation_euler = (1.549, 0.1753, -2.347)
ob_plane_131.scale = (0.1507, 0.2027, 0.1956)
ob_plane_132.parent = ob_empty_009
ob_plane_132.location = (0.01696, 0.5828, 1.996)
ob_plane_132.rotation_euler = (0.4405, -0.04868, -2.161)
ob_plane_132.scale = (0.1403, 0.2026, 0.2033)
ob_plane_133.parent = ob_empty_009
ob_plane_133.location = (-0.1046, 0.6675, 1.996)
ob_plane_133.rotation_euler = (0.9493, 8.105e-09, 1.113)
ob_plane_133.scale = (0.1369, 0.2042, 0.204)
ob_plane_134.parent = ob_empty_009
ob_plane_134.location = (-0.0913, 0.6419, 1.996)
ob_plane_134.rotation_euler = (1.306, 0.07502, 1.085)
ob_plane_134.scale = (0.1378, 0.2037, 0.2039)
ob_plane_135.parent = ob_empty_009
ob_plane_135.location = (-0.05483, 0.6197, 1.997)
ob_plane_135.rotation_euler = (1.549, 0.1753, 0.8514)
ob_plane_135.scale = (0.1478, 0.2026, 0.1978)
ob_plane_136.parent = ob_empty_009
ob_plane_136.location = (-0.1046, 0.6675, 1.996)
ob_plane_136.rotation_euler = (0.4405, -0.04868, 1.037)
ob_plane_136.scale = (0.1386, 0.2034, 0.2036)
ob_plane_137.parent = ob_empty_009
ob_plane_137.location = (0.0008328, 0.6844, 1.996)
ob_plane_137.rotation_euler = (0.9493, -4.242e-08, -0.5391)
ob_plane_137.scale = (0.1379, 0.2039, 0.2036)
ob_plane_138.parent = ob_empty_009
ob_plane_138.location = (-0.02517, 0.6736, 1.996)
ob_plane_138.rotation_euler = (1.306, 0.07502, -0.5667)
ob_plane_138.scale = (0.1391, 0.2035, 0.2032)
ob_plane_139.parent = ob_empty_009
ob_plane_139.location = (-0.04948, 0.6389, 1.997)
ob_plane_139.rotation_euler = (1.549, 0.1753, -0.8008)
ob_plane_139.scale = (0.1507, 0.2027, 0.1956)
ob_plane_140.parent = ob_empty_009
ob_plane_140.location = (0.0008328, 0.6844, 1.996)
ob_plane_140.rotation_euler = (0.4405, -0.04868, -0.6148)
ob_plane_140.scale = (0.1403, 0.2026, 0.2033)
ob_plane_141.parent = ob_empty_009
ob_plane_141.location = (-0.08693, 0.565, 1.996)
ob_plane_141.rotation_euler = (0.9493, -2.952e-08, 2.659)
ob_plane_141.scale = (0.1369, 0.2042, 0.204)
ob_plane_142.parent = ob_empty_009
ob_plane_142.location = (-0.06101, 0.5777, 1.996)
ob_plane_142.rotation_euler = (1.306, 0.07502, 2.631)
ob_plane_142.scale = (0.1378, 0.2037, 0.2039)
ob_plane_143.parent = ob_empty_009
ob_plane_143.location = (-0.03788, 0.6136, 1.997)
ob_plane_143.rotation_euler = (1.549, 0.1753, 2.397)
ob_plane_143.scale = (0.1478, 0.2026, 0.1978)
ob_plane_144.parent = ob_empty_009
ob_plane_144.location = (-0.08693, 0.565, 1.996)
ob_plane_144.rotation_euler = (0.4405, -0.04868, 2.583)
ob_plane_144.scale = (0.1386, 0.2034, 0.2036)
ob_empty_008.parent = ob_empty_009
ob_empty_008.location = (-0.04325, 0.6288, 1.998)
ob_empty_008.rotation_euler = (0.0, 0.0, -0.3747)
ob_cube_003.parent = ob_empty_009
ob_cube_003.location = (0.01556, -0.9754, 0.2755)
ob_cube_003.scale = (0.0691, 0.0691, 0.0691)
_m = ob_cube_003.modifiers.new('Bevel', 'BEVEL')
_m.segments = 2
ob_cube_004.parent = ob_empty_009
ob_cube_004.location = (0.01556, 0.9646, 0.2755)
ob_cube_004.scale = (0.0691, 0.0691, 0.0691)
_m = ob_cube_004.modifiers.new('Bevel', 'BEVEL')
_m.segments = 2
ob_empty_009.location = (0.0, 0.0, 0.0)

# ---- collection membership
col_collection.objects.link(ob_light)
col_collection.objects.link(ob_camera)
col_collection.objects.link(ob_cube)
col_collection.objects.link(ob_plane_003)
col_collection.objects.link(ob_plane_004)
col_collection.objects.link(ob_plane_005)
col_collection.objects.link(ob_plane_006)
col_collection.objects.link(ob_plane_001)
col_collection.objects.link(ob_plane_002)
col_collection.objects.link(ob_plane_007)
col_collection.objects.link(ob_plane_008)
col_collection.objects.link(ob_plane_009)
col_collection.objects.link(ob_plane_010)
col_collection.objects.link(ob_plane_011)
col_collection.objects.link(ob_plane_012)
col_collection.objects.link(ob_plane_013)
col_collection.objects.link(ob_plane_014)
col_collection.objects.link(ob_plane_015)
col_collection.objects.link(ob_plane_016)
col_collection.objects.link(ob_empty)
col_collection.objects.link(ob_plane_017)
col_collection.objects.link(ob_plane_018)
col_collection.objects.link(ob_plane_019)
col_collection.objects.link(ob_plane_020)
col_collection.objects.link(ob_plane_021)
col_collection.objects.link(ob_plane_022)
col_collection.objects.link(ob_plane_023)
col_collection.objects.link(ob_plane_024)
col_collection.objects.link(ob_plane_025)
col_collection.objects.link(ob_plane_026)
col_collection.objects.link(ob_plane_027)
col_collection.objects.link(ob_plane_028)
col_collection.objects.link(ob_plane_029)
col_collection.objects.link(ob_plane_030)
col_collection.objects.link(ob_plane_031)
col_collection.objects.link(ob_plane_032)
col_collection.objects.link(ob_empty_001)
col_collection.objects.link(ob_plane_033)
col_collection.objects.link(ob_plane_034)
col_collection.objects.link(ob_plane_035)
col_collection.objects.link(ob_plane_036)
col_collection.objects.link(ob_plane_037)
col_collection.objects.link(ob_plane_038)
col_collection.objects.link(ob_plane_039)
col_collection.objects.link(ob_plane_040)
col_collection.objects.link(ob_plane_041)
col_collection.objects.link(ob_plane_042)
col_collection.objects.link(ob_plane_043)
col_collection.objects.link(ob_plane_044)
col_collection.objects.link(ob_plane_045)
col_collection.objects.link(ob_plane_046)
col_collection.objects.link(ob_plane_047)
col_collection.objects.link(ob_plane_048)
col_collection.objects.link(ob_empty_002)
col_collection.objects.link(ob_light_001)
col_collection.objects.link(ob_cube_001)
col_collection.objects.link(ob_plane_049)
col_collection.objects.link(ob_plane_050)
col_collection.objects.link(ob_plane_051)
col_collection.objects.link(ob_plane_052)
col_collection.objects.link(ob_plane_053)
col_collection.objects.link(ob_plane_054)
col_collection.objects.link(ob_plane_055)
col_collection.objects.link(ob_plane_056)
col_collection.objects.link(ob_plane_057)
col_collection.objects.link(ob_plane_058)
col_collection.objects.link(ob_plane_059)
col_collection.objects.link(ob_plane_060)
col_collection.objects.link(ob_plane_061)
col_collection.objects.link(ob_plane_062)
col_collection.objects.link(ob_plane_063)
col_collection.objects.link(ob_plane_064)
col_collection.objects.link(ob_empty_003)
col_collection.objects.link(ob_plane_065)
col_collection.objects.link(ob_plane_066)
col_collection.objects.link(ob_plane_067)
col_collection.objects.link(ob_plane_068)
col_collection.objects.link(ob_plane_069)
col_collection.objects.link(ob_plane_070)
col_collection.objects.link(ob_plane_071)
col_collection.objects.link(ob_plane_072)
col_collection.objects.link(ob_plane_073)
col_collection.objects.link(ob_plane_074)
col_collection.objects.link(ob_plane_075)
col_collection.objects.link(ob_plane_076)
col_collection.objects.link(ob_plane_077)
col_collection.objects.link(ob_plane_078)
col_collection.objects.link(ob_plane_079)
col_collection.objects.link(ob_plane_080)
col_collection.objects.link(ob_empty_004)
col_collection.objects.link(ob_plane_081)
col_collection.objects.link(ob_plane_082)
col_collection.objects.link(ob_plane_083)
col_collection.objects.link(ob_plane_084)
col_collection.objects.link(ob_plane_085)
col_collection.objects.link(ob_plane_086)
col_collection.objects.link(ob_plane_087)
col_collection.objects.link(ob_plane_088)
col_collection.objects.link(ob_plane_089)
col_collection.objects.link(ob_plane_090)
col_collection.objects.link(ob_plane_091)
col_collection.objects.link(ob_plane_092)
col_collection.objects.link(ob_plane_093)
col_collection.objects.link(ob_plane_094)
col_collection.objects.link(ob_plane_095)
col_collection.objects.link(ob_plane_096)
col_collection.objects.link(ob_empty_005)
col_collection.objects.link(ob_light_002)
col_collection.objects.link(ob_cube_002)
col_collection.objects.link(ob_plane_097)
col_collection.objects.link(ob_plane_098)
col_collection.objects.link(ob_plane_099)
col_collection.objects.link(ob_plane_100)
col_collection.objects.link(ob_plane_101)
col_collection.objects.link(ob_plane_102)
col_collection.objects.link(ob_plane_103)
col_collection.objects.link(ob_plane_104)
col_collection.objects.link(ob_plane_105)
col_collection.objects.link(ob_plane_106)
col_collection.objects.link(ob_plane_107)
col_collection.objects.link(ob_plane_108)
col_collection.objects.link(ob_plane_109)
col_collection.objects.link(ob_plane_110)
col_collection.objects.link(ob_plane_111)
col_collection.objects.link(ob_plane_112)
col_collection.objects.link(ob_empty_006)
col_collection.objects.link(ob_plane_113)
col_collection.objects.link(ob_plane_114)
col_collection.objects.link(ob_plane_115)
col_collection.objects.link(ob_plane_116)
col_collection.objects.link(ob_plane_117)
col_collection.objects.link(ob_plane_118)
col_collection.objects.link(ob_plane_119)
col_collection.objects.link(ob_plane_120)
col_collection.objects.link(ob_plane_121)
col_collection.objects.link(ob_plane_122)
col_collection.objects.link(ob_plane_123)
col_collection.objects.link(ob_plane_124)
col_collection.objects.link(ob_plane_125)
col_collection.objects.link(ob_plane_126)
col_collection.objects.link(ob_plane_127)
col_collection.objects.link(ob_plane_128)
col_collection.objects.link(ob_empty_007)
col_collection.objects.link(ob_plane_129)
col_collection.objects.link(ob_plane_130)
col_collection.objects.link(ob_plane_131)
col_collection.objects.link(ob_plane_132)
col_collection.objects.link(ob_plane_133)
col_collection.objects.link(ob_plane_134)
col_collection.objects.link(ob_plane_135)
col_collection.objects.link(ob_plane_136)
col_collection.objects.link(ob_plane_137)
col_collection.objects.link(ob_plane_138)
col_collection.objects.link(ob_plane_139)
col_collection.objects.link(ob_plane_140)
col_collection.objects.link(ob_plane_141)
col_collection.objects.link(ob_plane_142)
col_collection.objects.link(ob_plane_143)
col_collection.objects.link(ob_plane_144)
col_collection.objects.link(ob_empty_008)
col_collection.objects.link(ob_cube_003)
col_collection.objects.link(ob_cube_004)
col_collection.objects.link(ob_empty_009)

# ---- scene / render settings (as saved in the file)
scene.camera = ob_camera
scene.frame_start = 1; scene.frame_end = 250; scene.frame_set(1)
scene.render.engine = 'BLENDER_EEVEE_NEXT'
bpy.context.view_layer.update()
